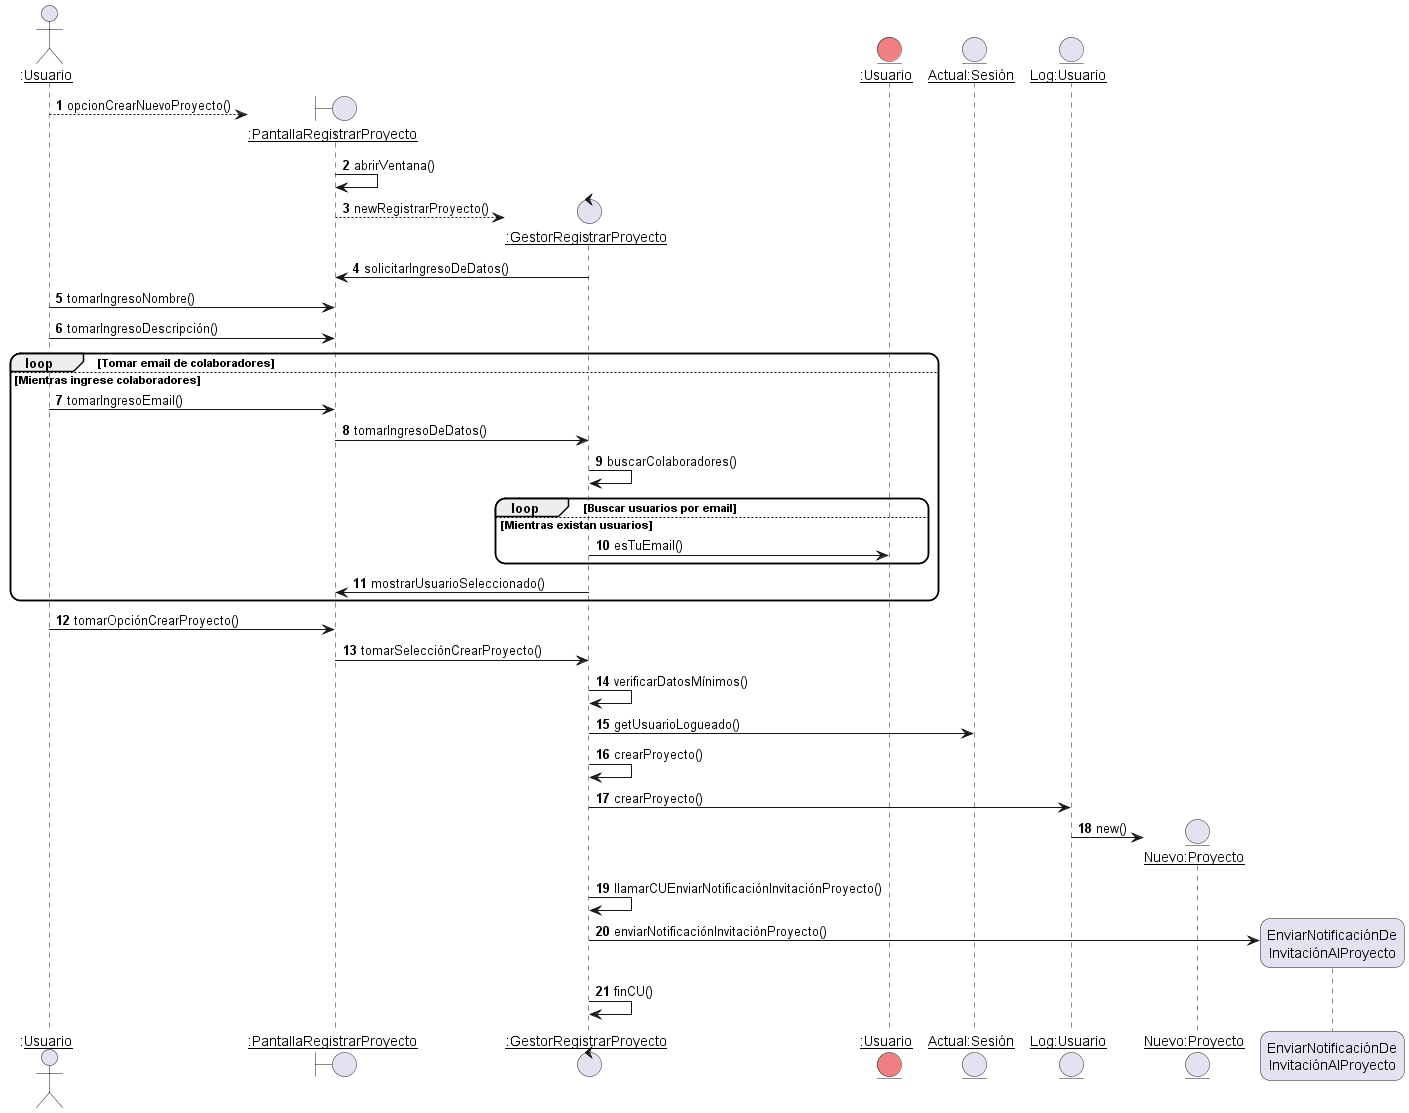

The diagram above was rendered by PlantUML. Its source (embedded in the PNG):
@startuml RealizaciónCu07VistaDinámica
skinparam roundcorner 20
skinparam maxmessagesize 60
autonumber
Actor ":__Usuario__" as U
create boundary "__:PantallaRegistrarProyecto__" as PRP
U --> PRP : opcionCrearNuevoProyecto()
PRP -> PRP : abrirVentana()
create control "__:GestorRegistrarProyecto__" as GRP
PRP --> GRP : newRegistrarProyecto()
GRP -> PRP : solicitarIngresoDeDatos()
U -> PRP : tomarIngresoNombre()
U -> PRP : tomarIngresoDescripción()
loop Tomar email de colaboradores
else Mientras ingrese colaboradores 
    U -> PRP : tomarIngresoEmail()
    PRP-> GRP: tomarIngresoDeDatos()
    GRP -> GRP : buscarColaboradores()
    entity "__:Usuario__" as Us #LightCoral
    loop Buscar usuarios por email
    else Mientras existan usuarios
        GRP -> Us : esTuEmail()
    end
    GRP -> PRP : mostrarUsuarioSeleccionado()
end
U -> PRP : tomarOpciónCrearProyecto()
PRP -> GRP : tomarSelecciónCrearProyecto()
GRP -> GRP : verificarDatosMínimos()
entity "__Actual:Sesión__" as ASS
GRP -> ASS : getUsuarioLogueado()
GRP -> GRP : crearProyecto()
entity "__Log:Usuario__" as LU
GRP -> LU : crearProyecto()
create entity "__Nuevo:Proyecto__" as NP
LU -> NP : new()
GRP -> GRP : llamarCUEnviarNotificaciónInvitaciónProyecto()
create participant "EnviarNotificaciónDe\nInvitaciónAlProyecto" as ENIP
GRP -> ENIP : enviarNotificaciónInvitaciónProyecto()
GRP -> GRP : finCU()
@enduml